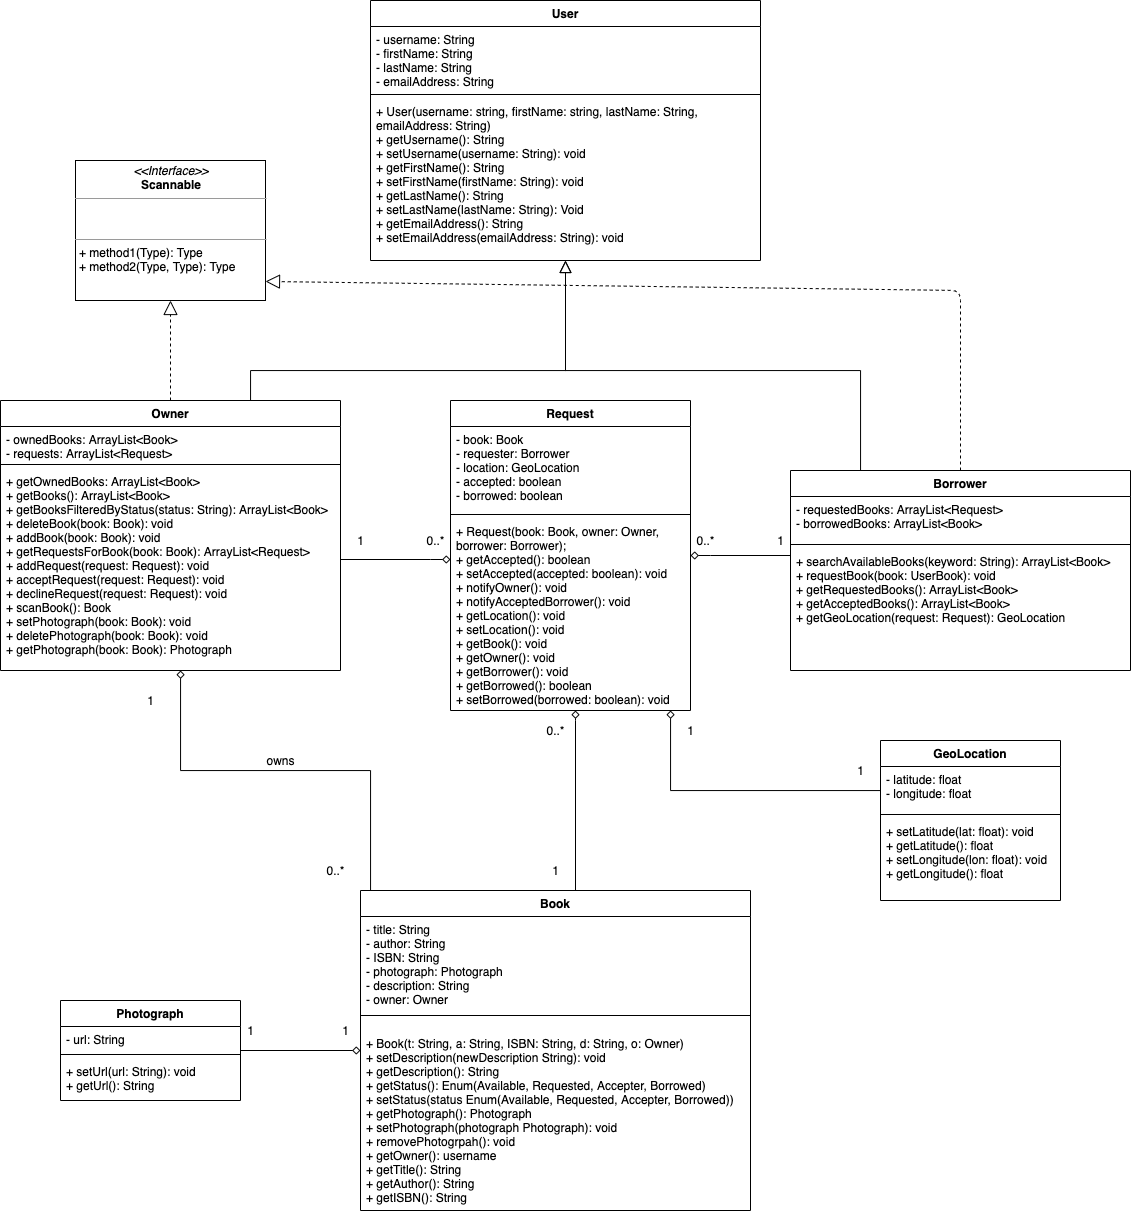

The diagram above was exported from draw.io. Its source (the exported page's mxGraphModel, read from the mxfile embedded in the PNG):
<mxGraphModel dx="1395" dy="1795" grid="1" gridSize="10" guides="1" tooltips="1" connect="1" arrows="1" fold="1" page="1" pageScale="1" pageWidth="850" pageHeight="1100" math="0" shadow="0">
  <root>
    <mxCell id="0" />
    <mxCell id="1" parent="0" />
    <mxCell id="M1n9_-097XZf2cUf8IQX-2" style="edgeStyle=orthogonalEdgeStyle;rounded=0;orthogonalLoop=1;jettySize=auto;html=1;endArrow=block;endFill=0;endSize=10;startSize=10;" parent="1" source="az1SKFQbAZkg0Cbg3fGG-18" target="az1SKFQbAZkg0Cbg3fGG-5" edge="1">
      <mxGeometry relative="1" as="geometry">
        <Array as="points">
          <mxPoint x="930" y="360" />
          <mxPoint x="635" y="360" />
        </Array>
      </mxGeometry>
    </mxCell>
    <mxCell id="M1n9_-097XZf2cUf8IQX-1" style="edgeStyle=orthogonalEdgeStyle;rounded=0;orthogonalLoop=1;jettySize=auto;html=1;endArrow=block;endFill=0;endSize=10;startSize=10;" parent="1" source="az1SKFQbAZkg0Cbg3fGG-14" target="az1SKFQbAZkg0Cbg3fGG-5" edge="1">
      <mxGeometry relative="1" as="geometry">
        <Array as="points">
          <mxPoint x="320" y="360" />
          <mxPoint x="635" y="360" />
        </Array>
      </mxGeometry>
    </mxCell>
    <mxCell id="g05cL9xPYg_kq_jRwY1d-9" value="" style="group;container=1;" parent="1" connectable="0" vertex="1">
      <mxGeometry x="410" y="730" width="390" height="340" as="geometry" />
    </mxCell>
    <mxCell id="cTGa3MIE3deBvEhH5zfw-2" value="Book" style="swimlane;fontStyle=1;align=center;verticalAlign=top;childLayout=stackLayout;horizontal=1;startSize=26;horizontalStack=0;resizeParent=1;resizeParentMax=0;resizeLast=0;collapsible=1;marginBottom=0;" parent="g05cL9xPYg_kq_jRwY1d-9" vertex="1">
      <mxGeometry x="20" y="150" width="390" height="320" as="geometry" />
    </mxCell>
    <mxCell id="cTGa3MIE3deBvEhH5zfw-3" value="- title: String&#10;- author: String&#10;- ISBN: String&#10;- photograph: Photograph&#10;- description: String&#10;- owner: Owner" style="text;strokeColor=none;fillColor=none;align=left;verticalAlign=top;spacingLeft=4;spacingRight=4;overflow=hidden;rotatable=0;points=[[0,0.5],[1,0.5]];portConstraint=eastwest;" parent="cTGa3MIE3deBvEhH5zfw-2" vertex="1">
      <mxGeometry y="26" width="390" height="84" as="geometry" />
    </mxCell>
    <mxCell id="cTGa3MIE3deBvEhH5zfw-4" value="" style="line;strokeWidth=1;fillColor=none;align=left;verticalAlign=middle;spacingTop=-1;spacingLeft=3;spacingRight=3;rotatable=0;labelPosition=right;points=[];portConstraint=eastwest;" parent="cTGa3MIE3deBvEhH5zfw-2" vertex="1">
      <mxGeometry y="110" width="390" height="30" as="geometry" />
    </mxCell>
    <mxCell id="cTGa3MIE3deBvEhH5zfw-5" value="+ Book(t: String, a: String, ISBN: String, d: String, o: Owner)&#10;+ setDescription(newDescription String): void&#10;+ getDescription(): String&#10;+ getStatus(): Enum(Available, Requested, Accepter, Borrowed)&#10;+ setStatus(status Enum(Available, Requested, Accepter, Borrowed))&#10;+ getPhotograph(): Photograph&#10;+ setPhotograph(photograph Photograph): void&#10;+ removePhotogrpah(): void&#10;+ getOwner(): username&#10;+ getTitle(): String&#10;+ getAuthor(): String&#10;+ getISBN(): String&#10;" style="text;strokeColor=none;fillColor=none;align=left;verticalAlign=top;spacingLeft=4;spacingRight=4;overflow=hidden;rotatable=0;points=[[0,0.5],[1,0.5]];portConstraint=eastwest;" parent="cTGa3MIE3deBvEhH5zfw-2" vertex="1">
      <mxGeometry y="140" width="390" height="180" as="geometry" />
    </mxCell>
    <mxCell id="fHwOPkebXm17v3YxDgHM-16" value="1" style="text;html=1;align=center;verticalAlign=middle;resizable=0;points=[];autosize=1;" vertex="1" parent="g05cL9xPYg_kq_jRwY1d-9">
      <mxGeometry x="205" y="120" width="20" height="20" as="geometry" />
    </mxCell>
    <mxCell id="fHwOPkebXm17v3YxDgHM-20" value="1" style="text;html=1;align=center;verticalAlign=middle;resizable=0;points=[];autosize=1;" vertex="1" parent="g05cL9xPYg_kq_jRwY1d-9">
      <mxGeometry x="-5" y="280" width="20" height="20" as="geometry" />
    </mxCell>
    <mxCell id="3il7PTzjU3n-1_bvgNIi-1" style="edgeStyle=orthogonalEdgeStyle;rounded=0;orthogonalLoop=1;jettySize=auto;html=1;endArrow=diamond;endFill=0;" parent="1" source="cTGa3MIE3deBvEhH5zfw-2" target="az1SKFQbAZkg0Cbg3fGG-14" edge="1">
      <mxGeometry relative="1" as="geometry">
        <Array as="points">
          <mxPoint x="440" y="760" />
          <mxPoint x="250" y="760" />
        </Array>
      </mxGeometry>
    </mxCell>
    <mxCell id="3il7PTzjU3n-1_bvgNIi-3" value="owns" style="text;html=1;align=center;verticalAlign=middle;resizable=0;points=[];autosize=1;" parent="1" vertex="1">
      <mxGeometry x="330" y="740" width="40" height="20" as="geometry" />
    </mxCell>
    <mxCell id="cTGa3MIE3deBvEhH5zfw-14" value="0..*" style="text;html=1;align=center;verticalAlign=middle;resizable=0;points=[];autosize=1;" parent="1" vertex="1">
      <mxGeometry x="390" y="850" width="30" height="20" as="geometry" />
    </mxCell>
    <mxCell id="cTGa3MIE3deBvEhH5zfw-15" value="1" style="text;html=1;align=center;verticalAlign=middle;resizable=0;points=[];autosize=1;rotation=0;" parent="1" vertex="1">
      <mxGeometry x="210" y="680" width="20" height="20" as="geometry" />
    </mxCell>
    <mxCell id="3il7PTzjU3n-1_bvgNIi-10" style="edgeStyle=orthogonalEdgeStyle;rounded=0;orthogonalLoop=1;jettySize=auto;html=1;endArrow=diamond;endFill=0;" parent="1" source="M1n9_-097XZf2cUf8IQX-8" target="3il7PTzjU3n-1_bvgNIi-6" edge="1">
      <mxGeometry relative="1" as="geometry">
        <Array as="points">
          <mxPoint x="740" y="780" />
        </Array>
      </mxGeometry>
    </mxCell>
    <mxCell id="fHwOPkebXm17v3YxDgHM-1" style="edgeStyle=orthogonalEdgeStyle;rounded=0;orthogonalLoop=1;jettySize=auto;html=1;endArrow=diamond;endFill=0;" edge="1" parent="1" source="az1SKFQbAZkg0Cbg3fGG-18" target="3il7PTzjU3n-1_bvgNIi-6">
      <mxGeometry relative="1" as="geometry">
        <Array as="points">
          <mxPoint x="780" y="545" />
          <mxPoint x="780" y="545" />
        </Array>
      </mxGeometry>
    </mxCell>
    <mxCell id="fHwOPkebXm17v3YxDgHM-2" style="edgeStyle=orthogonalEdgeStyle;rounded=0;orthogonalLoop=1;jettySize=auto;html=1;endArrow=diamond;endFill=0;" edge="1" parent="1" source="az1SKFQbAZkg0Cbg3fGG-14" target="3il7PTzjU3n-1_bvgNIi-6">
      <mxGeometry relative="1" as="geometry">
        <Array as="points">
          <mxPoint x="500" y="549" />
          <mxPoint x="500" y="549" />
        </Array>
      </mxGeometry>
    </mxCell>
    <mxCell id="fHwOPkebXm17v3YxDgHM-3" style="edgeStyle=orthogonalEdgeStyle;rounded=0;orthogonalLoop=1;jettySize=auto;html=1;endArrow=diamond;endFill=0;" edge="1" parent="1" source="cTGa3MIE3deBvEhH5zfw-2" target="3il7PTzjU3n-1_bvgNIi-6">
      <mxGeometry relative="1" as="geometry">
        <Array as="points">
          <mxPoint x="645" y="710" />
          <mxPoint x="645" y="710" />
        </Array>
      </mxGeometry>
    </mxCell>
    <mxCell id="az1SKFQbAZkg0Cbg3fGG-18" value="Borrower" style="swimlane;fontStyle=1;align=center;verticalAlign=top;childLayout=stackLayout;horizontal=1;startSize=26;horizontalStack=0;resizeParent=1;resizeParentMax=0;resizeLast=0;collapsible=1;marginBottom=0;" parent="1" vertex="1">
      <mxGeometry x="860" y="460" width="340" height="200" as="geometry" />
    </mxCell>
    <mxCell id="az1SKFQbAZkg0Cbg3fGG-19" value="- requestedBooks: ArrayList&lt;Request&gt;&#10;- borrowedBooks: ArrayList&lt;Book&gt;" style="text;strokeColor=none;fillColor=none;align=left;verticalAlign=top;spacingLeft=4;spacingRight=4;overflow=hidden;rotatable=0;points=[[0,0.5],[1,0.5]];portConstraint=eastwest;" parent="az1SKFQbAZkg0Cbg3fGG-18" vertex="1">
      <mxGeometry y="26" width="340" height="44" as="geometry" />
    </mxCell>
    <mxCell id="az1SKFQbAZkg0Cbg3fGG-20" value="" style="line;strokeWidth=1;fillColor=none;align=left;verticalAlign=middle;spacingTop=-1;spacingLeft=3;spacingRight=3;rotatable=0;labelPosition=right;points=[];portConstraint=eastwest;" parent="az1SKFQbAZkg0Cbg3fGG-18" vertex="1">
      <mxGeometry y="70" width="340" height="8" as="geometry" />
    </mxCell>
    <mxCell id="az1SKFQbAZkg0Cbg3fGG-21" value="+ searchAvailableBooks(keyword: String): ArrayList&lt;Book&gt;&#10;+ requestBook(book: UserBook): void&#10;+ getRequestedBooks(): ArrayList&lt;Book&gt;&#10;+ getAcceptedBooks(): ArrayList&lt;Book&gt;&#10;+ getGeoLocation(request: Request): GeoLocation&#10;" style="text;strokeColor=none;fillColor=none;align=left;verticalAlign=top;spacingLeft=4;spacingRight=4;overflow=hidden;rotatable=0;points=[[0,0.5],[1,0.5]];portConstraint=eastwest;" parent="az1SKFQbAZkg0Cbg3fGG-18" vertex="1">
      <mxGeometry y="78" width="340" height="122" as="geometry" />
    </mxCell>
    <mxCell id="3il7PTzjU3n-1_bvgNIi-6" value="Request" style="swimlane;fontStyle=1;align=center;verticalAlign=top;childLayout=stackLayout;horizontal=1;startSize=26;horizontalStack=0;resizeParent=1;resizeParentMax=0;resizeLast=0;collapsible=1;marginBottom=0;" parent="1" vertex="1">
      <mxGeometry x="520" y="390" width="240" height="310" as="geometry" />
    </mxCell>
    <mxCell id="3il7PTzjU3n-1_bvgNIi-7" value="- book: Book&#10;- requester: Borrower&#10;- location: GeoLocation&#10;- accepted: boolean&#10;- borrowed: boolean&#10;" style="text;strokeColor=none;fillColor=none;align=left;verticalAlign=top;spacingLeft=4;spacingRight=4;overflow=hidden;rotatable=0;points=[[0,0.5],[1,0.5]];portConstraint=eastwest;" parent="3il7PTzjU3n-1_bvgNIi-6" vertex="1">
      <mxGeometry y="26" width="240" height="84" as="geometry" />
    </mxCell>
    <mxCell id="3il7PTzjU3n-1_bvgNIi-8" value="" style="line;strokeWidth=1;fillColor=none;align=left;verticalAlign=middle;spacingTop=-1;spacingLeft=3;spacingRight=3;rotatable=0;labelPosition=right;points=[];portConstraint=eastwest;" parent="3il7PTzjU3n-1_bvgNIi-6" vertex="1">
      <mxGeometry y="110" width="240" height="8" as="geometry" />
    </mxCell>
    <mxCell id="3il7PTzjU3n-1_bvgNIi-9" value="+ Request(book: Book, owner: Owner,&#10;borrower: Borrower); &#10;+ getAccepted(): boolean&#10;+ setAccepted(accepted: boolean): void&#10;+ notifyOwner(): void&#10;+ notifyAcceptedBorrower(): void&#10;+ getLocation(): void&#10;+ setLocation(): void&#10;+ getBook(): void&#10;+ getOwner(): void&#10;+ getBorrower(): void&#10;+ getBorrowed(): boolean&#10;+ setBorrowed(borrowed: boolean): void" style="text;strokeColor=none;fillColor=none;align=left;verticalAlign=top;spacingLeft=4;spacingRight=4;overflow=hidden;rotatable=0;points=[[0,0.5],[1,0.5]];portConstraint=eastwest;" parent="3il7PTzjU3n-1_bvgNIi-6" vertex="1">
      <mxGeometry y="118" width="240" height="192" as="geometry" />
    </mxCell>
    <mxCell id="fHwOPkebXm17v3YxDgHM-10" style="edgeStyle=orthogonalEdgeStyle;rounded=0;orthogonalLoop=1;jettySize=auto;html=1;endArrow=diamond;endFill=0;" edge="1" parent="1" source="fHwOPkebXm17v3YxDgHM-6" target="cTGa3MIE3deBvEhH5zfw-2">
      <mxGeometry relative="1" as="geometry" />
    </mxCell>
    <mxCell id="fHwOPkebXm17v3YxDgHM-6" value="Photograph" style="swimlane;fontStyle=1;align=center;verticalAlign=top;childLayout=stackLayout;horizontal=1;startSize=26;horizontalStack=0;resizeParent=1;resizeParentMax=0;resizeLast=0;collapsible=1;marginBottom=0;" vertex="1" parent="1">
      <mxGeometry x="130" y="990" width="180" height="100" as="geometry" />
    </mxCell>
    <mxCell id="fHwOPkebXm17v3YxDgHM-7" value="- url: String" style="text;strokeColor=none;fillColor=none;align=left;verticalAlign=top;spacingLeft=4;spacingRight=4;overflow=hidden;rotatable=0;points=[[0,0.5],[1,0.5]];portConstraint=eastwest;" vertex="1" parent="fHwOPkebXm17v3YxDgHM-6">
      <mxGeometry y="26" width="180" height="24" as="geometry" />
    </mxCell>
    <mxCell id="fHwOPkebXm17v3YxDgHM-8" value="" style="line;strokeWidth=1;fillColor=none;align=left;verticalAlign=middle;spacingTop=-1;spacingLeft=3;spacingRight=3;rotatable=0;labelPosition=right;points=[];portConstraint=eastwest;" vertex="1" parent="fHwOPkebXm17v3YxDgHM-6">
      <mxGeometry y="50" width="180" height="8" as="geometry" />
    </mxCell>
    <mxCell id="fHwOPkebXm17v3YxDgHM-9" value="+ setUrl(url: String): void&#10;+ getUrl(): String" style="text;strokeColor=none;fillColor=none;align=left;verticalAlign=top;spacingLeft=4;spacingRight=4;overflow=hidden;rotatable=0;points=[[0,0.5],[1,0.5]];portConstraint=eastwest;" vertex="1" parent="fHwOPkebXm17v3YxDgHM-6">
      <mxGeometry y="58" width="180" height="42" as="geometry" />
    </mxCell>
    <mxCell id="M1n9_-097XZf2cUf8IQX-8" value="GeoLocation" style="swimlane;fontStyle=1;align=center;verticalAlign=top;childLayout=stackLayout;horizontal=1;startSize=26;horizontalStack=0;resizeParent=1;resizeParentMax=0;resizeLast=0;collapsible=1;marginBottom=0;" parent="1" vertex="1">
      <mxGeometry x="950" y="730" width="180" height="160" as="geometry" />
    </mxCell>
    <mxCell id="M1n9_-097XZf2cUf8IQX-9" value="- latitude: float&#10;- longitude: float" style="text;strokeColor=none;fillColor=none;align=left;verticalAlign=top;spacingLeft=4;spacingRight=4;overflow=hidden;rotatable=0;points=[[0,0.5],[1,0.5]];portConstraint=eastwest;" parent="M1n9_-097XZf2cUf8IQX-8" vertex="1">
      <mxGeometry y="26" width="180" height="44" as="geometry" />
    </mxCell>
    <mxCell id="M1n9_-097XZf2cUf8IQX-10" value="" style="line;strokeWidth=1;fillColor=none;align=left;verticalAlign=middle;spacingTop=-1;spacingLeft=3;spacingRight=3;rotatable=0;labelPosition=right;points=[];portConstraint=eastwest;" parent="M1n9_-097XZf2cUf8IQX-8" vertex="1">
      <mxGeometry y="70" width="180" height="8" as="geometry" />
    </mxCell>
    <mxCell id="M1n9_-097XZf2cUf8IQX-11" value="+ setLatitude(lat: float): void&#10;+ getLatitude(): float&#10;+ setLongitude(lon: float): void&#10;+ getLongitude(): float" style="text;strokeColor=none;fillColor=none;align=left;verticalAlign=top;spacingLeft=4;spacingRight=4;overflow=hidden;rotatable=0;points=[[0,0.5],[1,0.5]];portConstraint=eastwest;" parent="M1n9_-097XZf2cUf8IQX-8" vertex="1">
      <mxGeometry y="78" width="180" height="82" as="geometry" />
    </mxCell>
    <mxCell id="az1SKFQbAZkg0Cbg3fGG-5" value="User" style="swimlane;fontStyle=1;align=center;verticalAlign=top;childLayout=stackLayout;horizontal=1;startSize=26;horizontalStack=0;resizeParent=1;resizeParentMax=0;resizeLast=0;collapsible=1;marginBottom=0;" parent="1" vertex="1">
      <mxGeometry x="440" y="-10" width="390" height="260" as="geometry" />
    </mxCell>
    <mxCell id="az1SKFQbAZkg0Cbg3fGG-6" value="- username: String&#10;- firstName: String&#10;- lastName: String&#10;- emailAddress: String" style="text;strokeColor=none;fillColor=none;align=left;verticalAlign=top;spacingLeft=4;spacingRight=4;overflow=hidden;rotatable=0;points=[[0,0.5],[1,0.5]];portConstraint=eastwest;" parent="az1SKFQbAZkg0Cbg3fGG-5" vertex="1">
      <mxGeometry y="26" width="390" height="64" as="geometry" />
    </mxCell>
    <mxCell id="az1SKFQbAZkg0Cbg3fGG-7" value="" style="line;strokeWidth=1;fillColor=none;align=left;verticalAlign=middle;spacingTop=-1;spacingLeft=3;spacingRight=3;rotatable=0;labelPosition=right;points=[];portConstraint=eastwest;" parent="az1SKFQbAZkg0Cbg3fGG-5" vertex="1">
      <mxGeometry y="90" width="390" height="8" as="geometry" />
    </mxCell>
    <mxCell id="az1SKFQbAZkg0Cbg3fGG-8" value="+ User(username: string, firstName: string, lastName: String, &#10;emailAddress: String)&#10;+ getUsername(): String&#10;+ setUsername(username: String): void&#10;+ getFirstName(): String&#10;+ setFirstName(firstName: String): void&#10;+ getLastName(): String&#10;+ setLastName(lastName: String): Void&#10;+ getEmailAddress(): String&#10;+ setEmailAddress(emailAddress: String): void" style="text;strokeColor=none;fillColor=none;align=left;verticalAlign=top;spacingLeft=4;spacingRight=4;overflow=hidden;rotatable=0;points=[[0,0.5],[1,0.5]];portConstraint=eastwest;" parent="az1SKFQbAZkg0Cbg3fGG-5" vertex="1">
      <mxGeometry y="98" width="390" height="162" as="geometry" />
    </mxCell>
    <mxCell id="az1SKFQbAZkg0Cbg3fGG-14" value="Owner" style="swimlane;fontStyle=1;align=center;verticalAlign=top;childLayout=stackLayout;horizontal=1;startSize=26;horizontalStack=0;resizeParent=1;resizeParentMax=0;resizeLast=0;collapsible=1;marginBottom=0;" parent="1" vertex="1">
      <mxGeometry x="70" y="390" width="340" height="270" as="geometry" />
    </mxCell>
    <mxCell id="az1SKFQbAZkg0Cbg3fGG-15" value="- ownedBooks: ArrayList&lt;Book&gt;&#10;- requests: ArrayList&lt;Request&gt;" style="text;strokeColor=none;fillColor=none;align=left;verticalAlign=top;spacingLeft=4;spacingRight=4;overflow=hidden;rotatable=0;points=[[0,0.5],[1,0.5]];portConstraint=eastwest;" parent="az1SKFQbAZkg0Cbg3fGG-14" vertex="1">
      <mxGeometry y="26" width="340" height="34" as="geometry" />
    </mxCell>
    <mxCell id="az1SKFQbAZkg0Cbg3fGG-16" value="" style="line;strokeWidth=1;fillColor=none;align=left;verticalAlign=middle;spacingTop=-1;spacingLeft=3;spacingRight=3;rotatable=0;labelPosition=right;points=[];portConstraint=eastwest;" parent="az1SKFQbAZkg0Cbg3fGG-14" vertex="1">
      <mxGeometry y="60" width="340" height="8" as="geometry" />
    </mxCell>
    <mxCell id="az1SKFQbAZkg0Cbg3fGG-17" value="+ getOwnedBooks: ArrayList&lt;Book&gt;&#10;+ getBooks(): ArrayList&lt;Book&gt;&#10;+ getBooksFilteredByStatus(status: String): ArrayList&lt;Book&gt;&#10;+ deleteBook(book: Book): void&#10;+ addBook(book: Book): void&#10;+ getRequestsForBook(book: Book): ArrayList&lt;Request&gt;&#10;+ addRequest(request: Request): void&#10;+ acceptRequest(request: Request): void&#10;+ declineRequest(request: Request): void &#10;+ scanBook(): Book&#10;+ setPhotograph(book: Book): void&#10;+ deletePhotograph(book: Book): void&#10;+ getPhotograph(book: Book): Photograph" style="text;strokeColor=none;fillColor=none;align=left;verticalAlign=top;spacingLeft=4;spacingRight=4;overflow=hidden;rotatable=0;points=[[0,0.5],[1,0.5]];portConstraint=eastwest;" parent="az1SKFQbAZkg0Cbg3fGG-14" vertex="1">
      <mxGeometry y="68" width="340" height="202" as="geometry" />
    </mxCell>
    <mxCell id="fHwOPkebXm17v3YxDgHM-12" value="0..*" style="text;html=1;align=center;verticalAlign=middle;resizable=0;points=[];autosize=1;" vertex="1" parent="1">
      <mxGeometry x="760" y="520" width="30" height="20" as="geometry" />
    </mxCell>
    <mxCell id="fHwOPkebXm17v3YxDgHM-13" value="1" style="text;html=1;align=center;verticalAlign=middle;resizable=0;points=[];autosize=1;" vertex="1" parent="1">
      <mxGeometry x="840" y="520" width="20" height="20" as="geometry" />
    </mxCell>
    <mxCell id="fHwOPkebXm17v3YxDgHM-14" value="1" style="text;html=1;align=center;verticalAlign=middle;resizable=0;points=[];autosize=1;" vertex="1" parent="1">
      <mxGeometry x="420" y="520" width="20" height="20" as="geometry" />
    </mxCell>
    <mxCell id="fHwOPkebXm17v3YxDgHM-15" value="0..*" style="text;html=1;align=center;verticalAlign=middle;resizable=0;points=[];autosize=1;" vertex="1" parent="1">
      <mxGeometry x="490" y="520" width="30" height="20" as="geometry" />
    </mxCell>
    <mxCell id="fHwOPkebXm17v3YxDgHM-17" value="0..*" style="text;html=1;align=center;verticalAlign=middle;resizable=0;points=[];autosize=1;" vertex="1" parent="1">
      <mxGeometry x="610" y="710" width="30" height="20" as="geometry" />
    </mxCell>
    <mxCell id="fHwOPkebXm17v3YxDgHM-18" value="1" style="text;html=1;align=center;verticalAlign=middle;resizable=0;points=[];autosize=1;" vertex="1" parent="1">
      <mxGeometry x="750" y="710" width="20" height="20" as="geometry" />
    </mxCell>
    <mxCell id="fHwOPkebXm17v3YxDgHM-19" value="1" style="text;html=1;align=center;verticalAlign=middle;resizable=0;points=[];autosize=1;" vertex="1" parent="1">
      <mxGeometry x="920" y="750" width="20" height="20" as="geometry" />
    </mxCell>
    <mxCell id="fHwOPkebXm17v3YxDgHM-21" value="1" style="text;html=1;align=center;verticalAlign=middle;resizable=0;points=[];autosize=1;" vertex="1" parent="1">
      <mxGeometry x="310" y="1010" width="20" height="20" as="geometry" />
    </mxCell>
    <mxCell id="OZXgsBC1DqNQ8vC-3R93-12" value="" style="endArrow=block;dashed=1;endFill=0;endSize=12;html=1;" edge="1" parent="1" source="az1SKFQbAZkg0Cbg3fGG-14" target="fHwOPkebXm17v3YxDgHM-22">
      <mxGeometry width="160" relative="1" as="geometry">
        <mxPoint x="180" y="370" as="sourcePoint" />
        <mxPoint x="240" y="310" as="targetPoint" />
      </mxGeometry>
    </mxCell>
    <mxCell id="fHwOPkebXm17v3YxDgHM-22" value="&lt;p style=&quot;margin: 0px ; margin-top: 4px ; text-align: center&quot;&gt;&lt;i&gt;&amp;lt;&amp;lt;Interface&amp;gt;&amp;gt;&lt;/i&gt;&lt;br&gt;&lt;b&gt;Scannable&lt;/b&gt;&lt;/p&gt;&lt;hr size=&quot;1&quot;&gt;&lt;p style=&quot;margin: 0px ; margin-left: 4px&quot;&gt;&lt;br&gt;&lt;/p&gt;&lt;p style=&quot;margin: 0px ; margin-left: 4px&quot;&gt;&lt;br&gt;&lt;/p&gt;&lt;hr size=&quot;1&quot;&gt;&lt;p style=&quot;margin: 0px ; margin-left: 4px&quot;&gt;+ method1(Type): Type&lt;br&gt;+ method2(Type, Type): Type&lt;/p&gt;" style="verticalAlign=top;align=left;overflow=fill;fontSize=12;fontFamily=Helvetica;html=1;" vertex="1" parent="1">
      <mxGeometry x="145" y="150" width="190" height="140" as="geometry" />
    </mxCell>
    <mxCell id="OZXgsBC1DqNQ8vC-3R93-16" value="" style="endArrow=block;dashed=1;endFill=0;endSize=12;html=1;exitX=0.5;exitY=0;exitDx=0;exitDy=0;entryX=1;entryY=0.864;entryDx=0;entryDy=0;entryPerimeter=0;" edge="1" parent="1" source="az1SKFQbAZkg0Cbg3fGG-18" target="fHwOPkebXm17v3YxDgHM-22">
      <mxGeometry width="160" relative="1" as="geometry">
        <mxPoint x="410" y="290" as="sourcePoint" />
        <mxPoint x="570" y="290" as="targetPoint" />
        <Array as="points">
          <mxPoint x="1030" y="280" />
        </Array>
      </mxGeometry>
    </mxCell>
  </root>
</mxGraphModel>